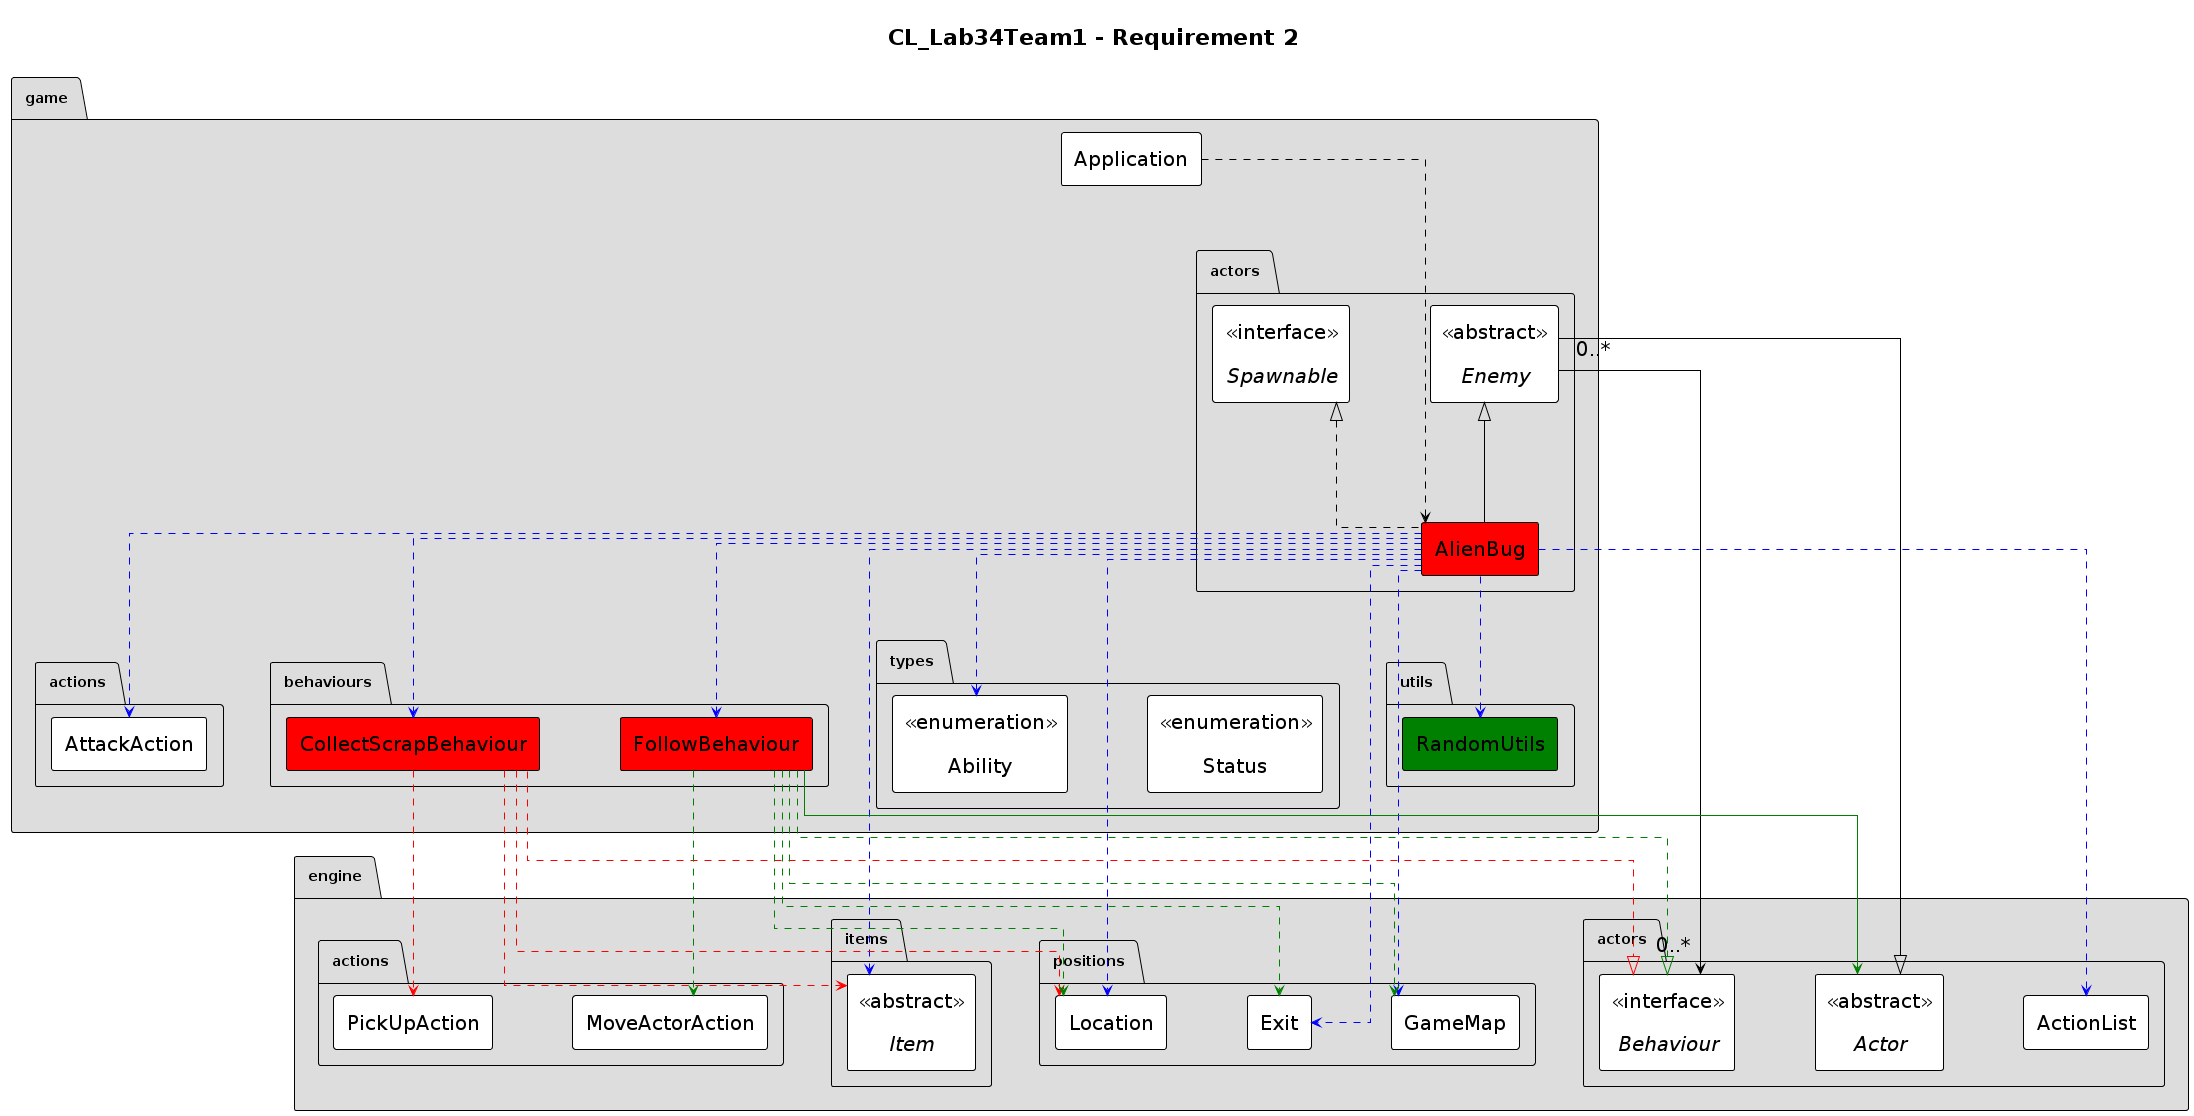

The diagram above was rendered by PlantUML. Its source (embedded in the PNG):
@startuml
hide circle
hide empty fields
hide empty methods
!theme plain
top to bottom direction
skinparam ClassStereotypeFontStyle plain
skinparam PackageBackgroundColor #DDDDDD
skinparam linetype ortho
skinparam classfontSize 20
skinparam arrowfontSize 20
skinparam nodesep 80
skinparam ranksep 120
skinparam ClassStereotypeFontSize 20
skinparam padding 10
skinparam linetype ortho

title CL_Lab34Team1 - Requirement 2

package game {
  class Application
}

package game.actors {
  abstract class Enemy  <<abstract>>
  class AlienBug #red
  interface Spawnable  <<interface>>
}

package game.actions {
  class AttackAction
}

package game.behaviours {
  class CollectScrapBehaviour #red
  class FollowBehaviour #red
}

package game.types {
  enum Ability  <<enumeration>>
  enum Status   <<enumeration>>
}

package game.utils {
  class RandomUtils #green
}

package engine.actors {
  abstract class Actor  <<abstract>>
  class ActionList
  interface Behaviour <<interface>>
}

package engine.items {
  abstract class Item  <<abstract>>
}

package engine.positions {
  class Location
  class Exit
}

game.Application ...> game.actors.AlienBug

game.actors.Enemy --|> engine.actors.Actor
game.actors.Enemy "0..*" --> "0..*" engine.actors.Behaviour

game.actors.Enemy <|-- game.actors.AlienBug
game.actors.Spawnable <|.. game.actors.AlienBug

game.actors.AlienBug .[#blue].> game.behaviours.CollectScrapBehaviour
game.actors.AlienBug .[#blue].> game.behaviours.FollowBehaviour
game.actors.AlienBug .[#blue].> game.types.Ability
game.actors.AlienBug .[#blue].> game.utils.RandomUtils
game.actors.AlienBug .[#blue].> engine.items.Item
game.actors.AlienBug .[#blue].> engine.positions.Exit
game.actors.AlienBug .[#blue].> engine.positions.GameMap
game.actors.AlienBug .[#blue].> engine.positions.Location
game.actors.AlienBug .[#blue].> engine.actors.ActionList
game.actors.AlienBug .[#blue].> game.actions.AttackAction

game.behaviours.CollectScrapBehaviour .[#red].|> engine.actors.Behaviour
game.behaviours.CollectScrapBehaviour .[#red].> engine.items.Item
game.behaviours.CollectScrapBehaviour .[#red].> engine.positions.Location
game.behaviours.CollectScrapBehaviour .[#red].> engine.actions.PickUpAction

game.behaviours.FollowBehaviour .[#green].|> engine.actors.Behaviour
game.behaviours.FollowBehaviour -[#green]-> engine.actors.Actor
game.behaviours.FollowBehaviour .[#green].> engine.positions.Exit
game.behaviours.FollowBehaviour .[#green].> engine.positions.GameMap
game.behaviours.FollowBehaviour .[#green].> engine.positions.Location
game.behaviours.FollowBehaviour .[#green].> engine.actions.MoveActorAction
@enduml